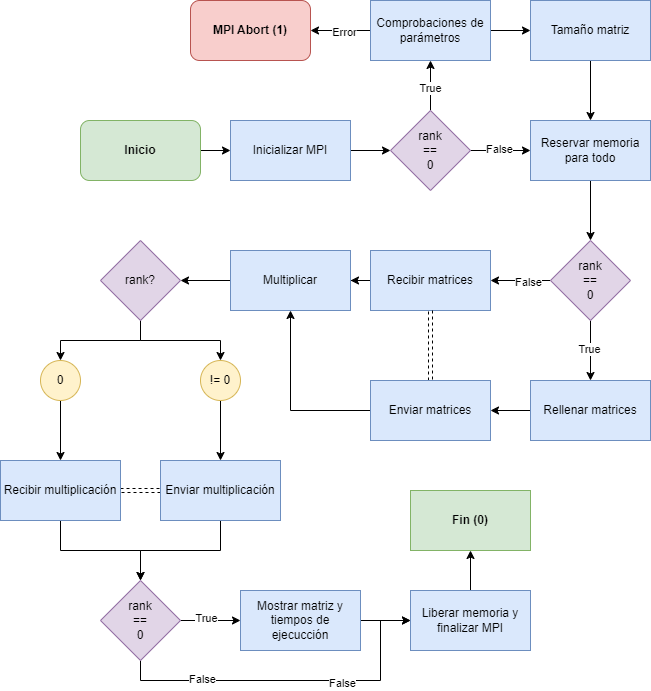

The diagram above was exported from draw.io. Its source (the exported page's mxGraphModel, read from the mxfile embedded in the PNG):
<mxGraphModel dx="978" dy="566" grid="1" gridSize="10" guides="1" tooltips="1" connect="1" arrows="1" fold="1" page="1" pageScale="1" pageWidth="827" pageHeight="1169" math="0" shadow="0">
  <root>
    <mxCell id="0" />
    <mxCell id="1" parent="0" />
    <mxCell id="2qRy2jP1kvWIwuwrYOEl-6" value="" style="edgeStyle=orthogonalEdgeStyle;rounded=0;orthogonalLoop=1;jettySize=auto;html=1;" parent="1" source="2qRy2jP1kvWIwuwrYOEl-1" target="2qRy2jP1kvWIwuwrYOEl-2" edge="1">
      <mxGeometry relative="1" as="geometry" />
    </mxCell>
    <mxCell id="2qRy2jP1kvWIwuwrYOEl-1" value="&lt;b&gt;Inicio&lt;/b&gt;" style="rounded=1;whiteSpace=wrap;html=1;fillColor=#d5e8d4;strokeColor=#82b366;" parent="1" vertex="1">
      <mxGeometry x="120" y="200" width="120" height="60" as="geometry" />
    </mxCell>
    <mxCell id="2qRy2jP1kvWIwuwrYOEl-7" value="" style="edgeStyle=orthogonalEdgeStyle;rounded=0;orthogonalLoop=1;jettySize=auto;html=1;" parent="1" source="2qRy2jP1kvWIwuwrYOEl-2" target="2qRy2jP1kvWIwuwrYOEl-3" edge="1">
      <mxGeometry relative="1" as="geometry" />
    </mxCell>
    <mxCell id="2qRy2jP1kvWIwuwrYOEl-2" value="Inicializar MPI" style="rounded=0;whiteSpace=wrap;html=1;fillColor=#dae8fc;strokeColor=#6c8ebf;" parent="1" vertex="1">
      <mxGeometry x="270" y="200" width="120" height="60" as="geometry" />
    </mxCell>
    <mxCell id="2qRy2jP1kvWIwuwrYOEl-8" value="" style="edgeStyle=orthogonalEdgeStyle;rounded=0;orthogonalLoop=1;jettySize=auto;html=1;" parent="1" source="2qRy2jP1kvWIwuwrYOEl-3" target="2qRy2jP1kvWIwuwrYOEl-4" edge="1">
      <mxGeometry relative="1" as="geometry" />
    </mxCell>
    <mxCell id="2qRy2jP1kvWIwuwrYOEl-13" value="True" style="edgeLabel;html=1;align=center;verticalAlign=middle;resizable=0;points=[];" parent="2qRy2jP1kvWIwuwrYOEl-8" vertex="1" connectable="0">
      <mxGeometry x="-0.12" relative="1" as="geometry">
        <mxPoint as="offset" />
      </mxGeometry>
    </mxCell>
    <mxCell id="2qRy2jP1kvWIwuwrYOEl-11" value="" style="edgeStyle=orthogonalEdgeStyle;rounded=0;orthogonalLoop=1;jettySize=auto;html=1;" parent="1" source="2qRy2jP1kvWIwuwrYOEl-3" target="2qRy2jP1kvWIwuwrYOEl-10" edge="1">
      <mxGeometry relative="1" as="geometry" />
    </mxCell>
    <mxCell id="2qRy2jP1kvWIwuwrYOEl-14" value="False" style="edgeLabel;html=1;align=center;verticalAlign=middle;resizable=0;points=[];" parent="2qRy2jP1kvWIwuwrYOEl-11" vertex="1" connectable="0">
      <mxGeometry x="-0.0667" y="1" relative="1" as="geometry">
        <mxPoint as="offset" />
      </mxGeometry>
    </mxCell>
    <mxCell id="2qRy2jP1kvWIwuwrYOEl-3" value="rank&lt;br&gt;==&lt;br&gt;0" style="rhombus;whiteSpace=wrap;html=1;fillColor=#e1d5e7;strokeColor=#9673a6;" parent="1" vertex="1">
      <mxGeometry x="430" y="190" width="80" height="80" as="geometry" />
    </mxCell>
    <mxCell id="2qRy2jP1kvWIwuwrYOEl-9" value="" style="edgeStyle=orthogonalEdgeStyle;rounded=0;orthogonalLoop=1;jettySize=auto;html=1;" parent="1" source="2qRy2jP1kvWIwuwrYOEl-4" target="2qRy2jP1kvWIwuwrYOEl-5" edge="1">
      <mxGeometry relative="1" as="geometry" />
    </mxCell>
    <mxCell id="2qRy2jP1kvWIwuwrYOEl-53" value="" style="edgeStyle=orthogonalEdgeStyle;rounded=0;orthogonalLoop=1;jettySize=auto;html=1;entryX=1;entryY=0.5;entryDx=0;entryDy=0;" parent="1" source="2qRy2jP1kvWIwuwrYOEl-4" target="2qRy2jP1kvWIwuwrYOEl-55" edge="1">
      <mxGeometry relative="1" as="geometry">
        <mxPoint x="360" y="110" as="targetPoint" />
      </mxGeometry>
    </mxCell>
    <mxCell id="2qRy2jP1kvWIwuwrYOEl-54" value="Error" style="edgeLabel;html=1;align=center;verticalAlign=middle;resizable=0;points=[];" parent="2qRy2jP1kvWIwuwrYOEl-53" vertex="1" connectable="0">
      <mxGeometry x="-0.125" y="2" relative="1" as="geometry">
        <mxPoint as="offset" />
      </mxGeometry>
    </mxCell>
    <mxCell id="2qRy2jP1kvWIwuwrYOEl-4" value="Comprobaciones de parámetros" style="rounded=0;whiteSpace=wrap;html=1;fillColor=#dae8fc;strokeColor=#6c8ebf;" parent="1" vertex="1">
      <mxGeometry x="410" y="80" width="120" height="60" as="geometry" />
    </mxCell>
    <mxCell id="2qRy2jP1kvWIwuwrYOEl-12" value="" style="edgeStyle=orthogonalEdgeStyle;rounded=0;orthogonalLoop=1;jettySize=auto;html=1;" parent="1" source="2qRy2jP1kvWIwuwrYOEl-5" target="2qRy2jP1kvWIwuwrYOEl-10" edge="1">
      <mxGeometry relative="1" as="geometry" />
    </mxCell>
    <mxCell id="2qRy2jP1kvWIwuwrYOEl-5" value="Tamaño matriz" style="rounded=0;whiteSpace=wrap;html=1;fillColor=#dae8fc;strokeColor=#6c8ebf;" parent="1" vertex="1">
      <mxGeometry x="570" y="80" width="120" height="60" as="geometry" />
    </mxCell>
    <mxCell id="2qRy2jP1kvWIwuwrYOEl-16" value="" style="edgeStyle=orthogonalEdgeStyle;rounded=0;orthogonalLoop=1;jettySize=auto;html=1;" parent="1" source="2qRy2jP1kvWIwuwrYOEl-10" target="2qRy2jP1kvWIwuwrYOEl-15" edge="1">
      <mxGeometry relative="1" as="geometry" />
    </mxCell>
    <mxCell id="2qRy2jP1kvWIwuwrYOEl-10" value="Reservar memoria para todo" style="whiteSpace=wrap;html=1;fillColor=#dae8fc;strokeColor=#6c8ebf;" parent="1" vertex="1">
      <mxGeometry x="570" y="200" width="120" height="60" as="geometry" />
    </mxCell>
    <mxCell id="2qRy2jP1kvWIwuwrYOEl-18" value="" style="edgeStyle=orthogonalEdgeStyle;rounded=0;orthogonalLoop=1;jettySize=auto;html=1;" parent="1" source="2qRy2jP1kvWIwuwrYOEl-15" target="2qRy2jP1kvWIwuwrYOEl-17" edge="1">
      <mxGeometry relative="1" as="geometry" />
    </mxCell>
    <mxCell id="2qRy2jP1kvWIwuwrYOEl-27" value="True" style="edgeLabel;html=1;align=center;verticalAlign=middle;resizable=0;points=[];" parent="2qRy2jP1kvWIwuwrYOEl-18" vertex="1" connectable="0">
      <mxGeometry x="-0.0333" y="-1" relative="1" as="geometry">
        <mxPoint as="offset" />
      </mxGeometry>
    </mxCell>
    <mxCell id="2qRy2jP1kvWIwuwrYOEl-20" value="" style="edgeStyle=orthogonalEdgeStyle;rounded=0;orthogonalLoop=1;jettySize=auto;html=1;" parent="1" source="2qRy2jP1kvWIwuwrYOEl-15" target="2qRy2jP1kvWIwuwrYOEl-19" edge="1">
      <mxGeometry relative="1" as="geometry" />
    </mxCell>
    <mxCell id="2qRy2jP1kvWIwuwrYOEl-26" value="False" style="edgeLabel;html=1;align=center;verticalAlign=middle;resizable=0;points=[];" parent="2qRy2jP1kvWIwuwrYOEl-20" vertex="1" connectable="0">
      <mxGeometry x="-0.2333" y="2" relative="1" as="geometry">
        <mxPoint as="offset" />
      </mxGeometry>
    </mxCell>
    <mxCell id="2qRy2jP1kvWIwuwrYOEl-15" value="rank&lt;br&gt;==&lt;br&gt;0" style="rhombus;whiteSpace=wrap;html=1;fillColor=#e1d5e7;strokeColor=#9673a6;" parent="1" vertex="1">
      <mxGeometry x="590" y="320" width="80" height="80" as="geometry" />
    </mxCell>
    <mxCell id="2qRy2jP1kvWIwuwrYOEl-22" value="" style="edgeStyle=orthogonalEdgeStyle;rounded=0;orthogonalLoop=1;jettySize=auto;html=1;" parent="1" source="2qRy2jP1kvWIwuwrYOEl-17" target="2qRy2jP1kvWIwuwrYOEl-21" edge="1">
      <mxGeometry relative="1" as="geometry" />
    </mxCell>
    <mxCell id="2qRy2jP1kvWIwuwrYOEl-17" value="Rellenar matrices" style="whiteSpace=wrap;html=1;fillColor=#dae8fc;strokeColor=#6c8ebf;" parent="1" vertex="1">
      <mxGeometry x="570" y="460" width="120" height="60" as="geometry" />
    </mxCell>
    <mxCell id="2qRy2jP1kvWIwuwrYOEl-25" value="" style="edgeStyle=orthogonalEdgeStyle;rounded=0;orthogonalLoop=1;jettySize=auto;html=1;" parent="1" source="2qRy2jP1kvWIwuwrYOEl-19" target="2qRy2jP1kvWIwuwrYOEl-24" edge="1">
      <mxGeometry relative="1" as="geometry" />
    </mxCell>
    <mxCell id="2qRy2jP1kvWIwuwrYOEl-19" value="Recibir matrices" style="whiteSpace=wrap;html=1;fillColor=#dae8fc;strokeColor=#6c8ebf;" parent="1" vertex="1">
      <mxGeometry x="410" y="330" width="120" height="60" as="geometry" />
    </mxCell>
    <mxCell id="2qRy2jP1kvWIwuwrYOEl-23" value="" style="edgeStyle=orthogonalEdgeStyle;rounded=0;orthogonalLoop=1;jettySize=auto;html=1;shape=link;dashed=1;" parent="1" source="2qRy2jP1kvWIwuwrYOEl-21" target="2qRy2jP1kvWIwuwrYOEl-19" edge="1">
      <mxGeometry relative="1" as="geometry" />
    </mxCell>
    <mxCell id="2qRy2jP1kvWIwuwrYOEl-28" style="edgeStyle=orthogonalEdgeStyle;rounded=0;orthogonalLoop=1;jettySize=auto;html=1;entryX=0.5;entryY=1;entryDx=0;entryDy=0;" parent="1" source="2qRy2jP1kvWIwuwrYOEl-21" target="2qRy2jP1kvWIwuwrYOEl-24" edge="1">
      <mxGeometry relative="1" as="geometry" />
    </mxCell>
    <mxCell id="2qRy2jP1kvWIwuwrYOEl-21" value="Enviar matrices" style="whiteSpace=wrap;html=1;fillColor=#dae8fc;strokeColor=#6c8ebf;" parent="1" vertex="1">
      <mxGeometry x="410" y="460" width="120" height="60" as="geometry" />
    </mxCell>
    <mxCell id="ScH7PCMR64pZrLMH44OX-2" value="" style="edgeStyle=orthogonalEdgeStyle;rounded=0;orthogonalLoop=1;jettySize=auto;html=1;" edge="1" parent="1" source="2qRy2jP1kvWIwuwrYOEl-24" target="ScH7PCMR64pZrLMH44OX-1">
      <mxGeometry relative="1" as="geometry" />
    </mxCell>
    <mxCell id="2qRy2jP1kvWIwuwrYOEl-24" value="Multiplicar" style="whiteSpace=wrap;html=1;fillColor=#dae8fc;strokeColor=#6c8ebf;" parent="1" vertex="1">
      <mxGeometry x="270" y="330" width="120" height="60" as="geometry" />
    </mxCell>
    <mxCell id="2qRy2jP1kvWIwuwrYOEl-38" value="" style="edgeStyle=orthogonalEdgeStyle;rounded=0;orthogonalLoop=1;jettySize=auto;html=1;" parent="1" source="2qRy2jP1kvWIwuwrYOEl-33" target="2qRy2jP1kvWIwuwrYOEl-37" edge="1">
      <mxGeometry relative="1" as="geometry" />
    </mxCell>
    <mxCell id="2qRy2jP1kvWIwuwrYOEl-33" value="0" style="ellipse;whiteSpace=wrap;html=1;aspect=fixed;fillColor=#fff2cc;strokeColor=#d6b656;" parent="1" vertex="1">
      <mxGeometry x="80" y="440" width="40" height="40" as="geometry" />
    </mxCell>
    <mxCell id="2qRy2jP1kvWIwuwrYOEl-40" value="" style="edgeStyle=orthogonalEdgeStyle;rounded=0;orthogonalLoop=1;jettySize=auto;html=1;" parent="1" source="2qRy2jP1kvWIwuwrYOEl-34" target="2qRy2jP1kvWIwuwrYOEl-39" edge="1">
      <mxGeometry relative="1" as="geometry" />
    </mxCell>
    <mxCell id="2qRy2jP1kvWIwuwrYOEl-34" value="!= 0" style="ellipse;whiteSpace=wrap;html=1;aspect=fixed;fillColor=#fff2cc;strokeColor=#d6b656;" parent="1" vertex="1">
      <mxGeometry x="240" y="440" width="40" height="40" as="geometry" />
    </mxCell>
    <mxCell id="2qRy2jP1kvWIwuwrYOEl-41" value="" style="edgeStyle=orthogonalEdgeStyle;rounded=0;orthogonalLoop=1;jettySize=auto;html=1;shape=link;dashed=1;" parent="1" source="2qRy2jP1kvWIwuwrYOEl-37" target="2qRy2jP1kvWIwuwrYOEl-39" edge="1">
      <mxGeometry relative="1" as="geometry" />
    </mxCell>
    <mxCell id="2qRy2jP1kvWIwuwrYOEl-43" style="edgeStyle=orthogonalEdgeStyle;rounded=0;orthogonalLoop=1;jettySize=auto;html=1;entryX=0.5;entryY=0;entryDx=0;entryDy=0;" parent="1" source="2qRy2jP1kvWIwuwrYOEl-37" target="2qRy2jP1kvWIwuwrYOEl-42" edge="1">
      <mxGeometry relative="1" as="geometry" />
    </mxCell>
    <mxCell id="2qRy2jP1kvWIwuwrYOEl-37" value="Recibir multiplicación" style="whiteSpace=wrap;html=1;fillColor=#dae8fc;strokeColor=#6c8ebf;" parent="1" vertex="1">
      <mxGeometry x="40" y="540" width="120" height="60" as="geometry" />
    </mxCell>
    <mxCell id="2qRy2jP1kvWIwuwrYOEl-44" style="edgeStyle=orthogonalEdgeStyle;rounded=0;orthogonalLoop=1;jettySize=auto;html=1;entryX=0.5;entryY=0;entryDx=0;entryDy=0;" parent="1" source="2qRy2jP1kvWIwuwrYOEl-39" target="2qRy2jP1kvWIwuwrYOEl-42" edge="1">
      <mxGeometry relative="1" as="geometry" />
    </mxCell>
    <mxCell id="2qRy2jP1kvWIwuwrYOEl-39" value="Enviar multiplicación" style="whiteSpace=wrap;html=1;fillColor=#dae8fc;strokeColor=#6c8ebf;" parent="1" vertex="1">
      <mxGeometry x="200" y="540" width="120" height="60" as="geometry" />
    </mxCell>
    <mxCell id="2qRy2jP1kvWIwuwrYOEl-46" value="" style="edgeStyle=orthogonalEdgeStyle;rounded=0;orthogonalLoop=1;jettySize=auto;html=1;" parent="1" source="2qRy2jP1kvWIwuwrYOEl-42" target="2qRy2jP1kvWIwuwrYOEl-45" edge="1">
      <mxGeometry relative="1" as="geometry" />
    </mxCell>
    <mxCell id="2qRy2jP1kvWIwuwrYOEl-56" value="True" style="edgeLabel;html=1;align=center;verticalAlign=middle;resizable=0;points=[];" parent="2qRy2jP1kvWIwuwrYOEl-46" vertex="1" connectable="0">
      <mxGeometry x="-0.1389" y="2" relative="1" as="geometry">
        <mxPoint as="offset" />
      </mxGeometry>
    </mxCell>
    <mxCell id="2qRy2jP1kvWIwuwrYOEl-48" value="" style="edgeStyle=orthogonalEdgeStyle;rounded=0;orthogonalLoop=1;jettySize=auto;html=1;exitX=0.5;exitY=1;exitDx=0;exitDy=0;entryX=0;entryY=0.5;entryDx=0;entryDy=0;" parent="1" source="2qRy2jP1kvWIwuwrYOEl-42" target="2qRy2jP1kvWIwuwrYOEl-47" edge="1">
      <mxGeometry relative="1" as="geometry">
        <Array as="points">
          <mxPoint x="180" y="760" />
          <mxPoint x="420" y="760" />
          <mxPoint x="420" y="700" />
        </Array>
      </mxGeometry>
    </mxCell>
    <mxCell id="2qRy2jP1kvWIwuwrYOEl-57" value="False" style="edgeLabel;html=1;align=center;verticalAlign=middle;resizable=0;points=[];" parent="2qRy2jP1kvWIwuwrYOEl-48" vertex="1" connectable="0">
      <mxGeometry x="-0.5333" y="1" relative="1" as="geometry">
        <mxPoint as="offset" />
      </mxGeometry>
    </mxCell>
    <mxCell id="2qRy2jP1kvWIwuwrYOEl-58" value="False" style="edgeLabel;html=1;align=center;verticalAlign=middle;resizable=0;points=[];" parent="2qRy2jP1kvWIwuwrYOEl-48" vertex="1" connectable="0">
      <mxGeometry x="0.2667" y="-3" relative="1" as="geometry">
        <mxPoint as="offset" />
      </mxGeometry>
    </mxCell>
    <mxCell id="2qRy2jP1kvWIwuwrYOEl-42" value="rank&lt;br&gt;==&lt;br&gt;0" style="rhombus;whiteSpace=wrap;html=1;fillColor=#e1d5e7;strokeColor=#9673a6;" parent="1" vertex="1">
      <mxGeometry x="140" y="660" width="80" height="80" as="geometry" />
    </mxCell>
    <mxCell id="2qRy2jP1kvWIwuwrYOEl-49" value="" style="edgeStyle=orthogonalEdgeStyle;rounded=0;orthogonalLoop=1;jettySize=auto;html=1;" parent="1" source="2qRy2jP1kvWIwuwrYOEl-45" target="2qRy2jP1kvWIwuwrYOEl-47" edge="1">
      <mxGeometry relative="1" as="geometry" />
    </mxCell>
    <mxCell id="2qRy2jP1kvWIwuwrYOEl-45" value="Mostrar matriz y tiempos de ejecucción" style="whiteSpace=wrap;html=1;fillColor=#dae8fc;strokeColor=#6c8ebf;" parent="1" vertex="1">
      <mxGeometry x="280" y="670" width="120" height="60" as="geometry" />
    </mxCell>
    <mxCell id="2qRy2jP1kvWIwuwrYOEl-51" value="" style="edgeStyle=orthogonalEdgeStyle;rounded=0;orthogonalLoop=1;jettySize=auto;html=1;" parent="1" source="2qRy2jP1kvWIwuwrYOEl-47" target="2qRy2jP1kvWIwuwrYOEl-50" edge="1">
      <mxGeometry relative="1" as="geometry" />
    </mxCell>
    <mxCell id="2qRy2jP1kvWIwuwrYOEl-47" value="Liberar memoria y finalizar MPI" style="whiteSpace=wrap;html=1;fillColor=#dae8fc;strokeColor=#6c8ebf;" parent="1" vertex="1">
      <mxGeometry x="450" y="670" width="120" height="60" as="geometry" />
    </mxCell>
    <mxCell id="2qRy2jP1kvWIwuwrYOEl-50" value="&lt;b&gt;Fin (0)&lt;/b&gt;" style="whiteSpace=wrap;html=1;fillColor=#d5e8d4;strokeColor=#82b366;" parent="1" vertex="1">
      <mxGeometry x="450" y="570" width="120" height="60" as="geometry" />
    </mxCell>
    <mxCell id="2qRy2jP1kvWIwuwrYOEl-55" value="&lt;b&gt;MPI Abort (1)&lt;/b&gt;" style="rounded=1;whiteSpace=wrap;html=1;fillColor=#f8cecc;strokeColor=#b85450;" parent="1" vertex="1">
      <mxGeometry x="230" y="80" width="120" height="60" as="geometry" />
    </mxCell>
    <mxCell id="ScH7PCMR64pZrLMH44OX-3" style="edgeStyle=orthogonalEdgeStyle;rounded=0;orthogonalLoop=1;jettySize=auto;html=1;entryX=0.5;entryY=0;entryDx=0;entryDy=0;exitX=0.5;exitY=1;exitDx=0;exitDy=0;" edge="1" parent="1" source="ScH7PCMR64pZrLMH44OX-1" target="2qRy2jP1kvWIwuwrYOEl-33">
      <mxGeometry relative="1" as="geometry" />
    </mxCell>
    <mxCell id="ScH7PCMR64pZrLMH44OX-4" style="edgeStyle=orthogonalEdgeStyle;rounded=0;orthogonalLoop=1;jettySize=auto;html=1;entryX=0.5;entryY=0;entryDx=0;entryDy=0;exitX=0.5;exitY=1;exitDx=0;exitDy=0;" edge="1" parent="1" source="ScH7PCMR64pZrLMH44OX-1" target="2qRy2jP1kvWIwuwrYOEl-34">
      <mxGeometry relative="1" as="geometry" />
    </mxCell>
    <mxCell id="ScH7PCMR64pZrLMH44OX-1" value="rank?" style="rhombus;whiteSpace=wrap;html=1;fillColor=#e1d5e7;strokeColor=#9673a6;" vertex="1" parent="1">
      <mxGeometry x="140" y="320" width="80" height="80" as="geometry" />
    </mxCell>
  </root>
</mxGraphModel>